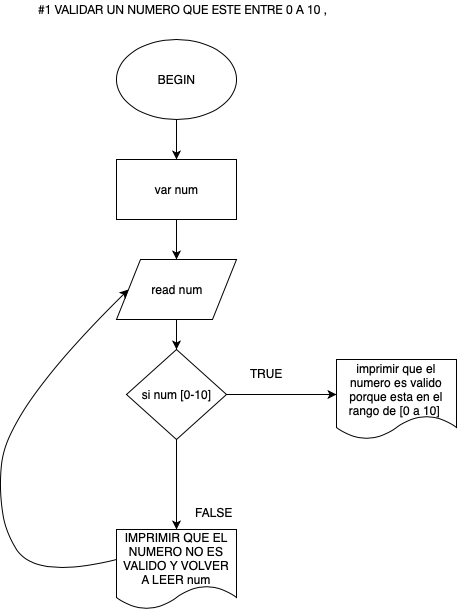

The diagram above was exported from draw.io. Its source (the exported page's mxGraphModel, read from the mxfile embedded in the PNG):
<mxGraphModel dx="1176" dy="711" grid="1" gridSize="10" guides="1" tooltips="1" connect="1" arrows="1" fold="1" page="1" pageScale="1" pageWidth="827" pageHeight="1169" math="0" shadow="0">
  <root>
    <mxCell id="0" />
    <mxCell id="1" parent="0" />
    <mxCell id="0OIUV92IHy1nIDikQU7T-1" value="" style="ellipse;whiteSpace=wrap;html=1;" parent="1" vertex="1">
      <mxGeometry x="280" y="100" width="120" height="80" as="geometry" />
    </mxCell>
    <mxCell id="0OIUV92IHy1nIDikQU7T-2" value="BEGIN" style="text;html=1;strokeColor=none;fillColor=none;align=center;verticalAlign=middle;whiteSpace=wrap;rounded=0;" parent="1" vertex="1">
      <mxGeometry x="320" y="130" width="40" height="20" as="geometry" />
    </mxCell>
    <mxCell id="0OIUV92IHy1nIDikQU7T-3" value="read num" style="shape=parallelogram;perimeter=parallelogramPerimeter;whiteSpace=wrap;html=1;" parent="1" vertex="1">
      <mxGeometry x="280" y="320" width="120" height="60" as="geometry" />
    </mxCell>
    <mxCell id="0OIUV92IHy1nIDikQU7T-5" value="si num [0-10]" style="rhombus;whiteSpace=wrap;html=1;" parent="1" vertex="1">
      <mxGeometry x="290" y="410" width="100" height="90" as="geometry" />
    </mxCell>
    <mxCell id="0OIUV92IHy1nIDikQU7T-7" value="" style="endArrow=classic;html=1;exitX=0.5;exitY=1;exitDx=0;exitDy=0;" parent="1" source="0OIUV92IHy1nIDikQU7T-1" edge="1">
      <mxGeometry width="50" height="50" relative="1" as="geometry">
        <mxPoint x="340" y="190" as="sourcePoint" />
        <mxPoint x="340" y="220" as="targetPoint" />
      </mxGeometry>
    </mxCell>
    <mxCell id="0OIUV92IHy1nIDikQU7T-10" value="" style="rounded=0;whiteSpace=wrap;html=1;" parent="1" vertex="1">
      <mxGeometry x="280" y="220" width="120" height="60" as="geometry" />
    </mxCell>
    <mxCell id="0OIUV92IHy1nIDikQU7T-11" value="var num" style="text;html=1;strokeColor=none;fillColor=none;align=center;verticalAlign=middle;whiteSpace=wrap;rounded=0;" parent="1" vertex="1">
      <mxGeometry x="305" y="235" width="70" height="30" as="geometry" />
    </mxCell>
    <mxCell id="0OIUV92IHy1nIDikQU7T-12" value="" style="endArrow=classic;html=1;exitX=1;exitY=0.5;exitDx=0;exitDy=0;" parent="1" source="0OIUV92IHy1nIDikQU7T-5" edge="1">
      <mxGeometry width="50" height="50" relative="1" as="geometry">
        <mxPoint x="280" y="570" as="sourcePoint" />
        <mxPoint x="500" y="455" as="targetPoint" />
      </mxGeometry>
    </mxCell>
    <mxCell id="0OIUV92IHy1nIDikQU7T-13" value="" style="endArrow=classic;html=1;exitX=0.5;exitY=1;exitDx=0;exitDy=0;" parent="1" source="0OIUV92IHy1nIDikQU7T-5" edge="1">
      <mxGeometry width="50" height="50" relative="1" as="geometry">
        <mxPoint x="280" y="570" as="sourcePoint" />
        <mxPoint x="340" y="590" as="targetPoint" />
      </mxGeometry>
    </mxCell>
    <mxCell id="0OIUV92IHy1nIDikQU7T-14" value="" style="endArrow=classic;html=1;exitX=0.5;exitY=1;exitDx=0;exitDy=0;entryX=0.5;entryY=0;entryDx=0;entryDy=0;" parent="1" source="0OIUV92IHy1nIDikQU7T-3" target="0OIUV92IHy1nIDikQU7T-5" edge="1">
      <mxGeometry width="50" height="50" relative="1" as="geometry">
        <mxPoint x="270" y="550" as="sourcePoint" />
        <mxPoint x="330" y="620" as="targetPoint" />
      </mxGeometry>
    </mxCell>
    <mxCell id="0OIUV92IHy1nIDikQU7T-15" value="" style="endArrow=classic;html=1;entryX=0.5;entryY=0;entryDx=0;entryDy=0;" parent="1" source="0OIUV92IHy1nIDikQU7T-10" target="0OIUV92IHy1nIDikQU7T-3" edge="1">
      <mxGeometry width="50" height="50" relative="1" as="geometry">
        <mxPoint x="280" y="670" as="sourcePoint" />
        <mxPoint x="339" y="310" as="targetPoint" />
      </mxGeometry>
    </mxCell>
    <mxCell id="0OIUV92IHy1nIDikQU7T-18" value="TRUE" style="text;html=1;resizable=0;points=[];autosize=1;align=left;verticalAlign=top;spacingTop=-4;" parent="1" vertex="1">
      <mxGeometry x="412" y="425" width="50" height="20" as="geometry" />
    </mxCell>
    <mxCell id="0OIUV92IHy1nIDikQU7T-19" value="FALSE" style="text;html=1;resizable=0;points=[];autosize=1;align=left;verticalAlign=top;spacingTop=-4;" parent="1" vertex="1">
      <mxGeometry x="357" y="564" width="50" height="20" as="geometry" />
    </mxCell>
    <mxCell id="0OIUV92IHy1nIDikQU7T-21" value="" style="curved=1;endArrow=classic;html=1;exitX=0;exitY=0.5;exitDx=0;exitDy=0;entryX=0;entryY=0.5;entryDx=0;entryDy=0;" parent="1" target="0OIUV92IHy1nIDikQU7T-3" edge="1">
      <mxGeometry width="50" height="50" relative="1" as="geometry">
        <mxPoint x="280" y="620" as="sourcePoint" />
        <mxPoint x="290" y="340" as="targetPoint" />
        <Array as="points">
          <mxPoint x="200" y="640" />
          <mxPoint x="160" y="580" />
          <mxPoint x="170" y="470" />
        </Array>
      </mxGeometry>
    </mxCell>
    <mxCell id="0OIUV92IHy1nIDikQU7T-23" value="" style="shape=document;whiteSpace=wrap;html=1;boundedLbl=1;" parent="1" vertex="1">
      <mxGeometry x="500" y="420" width="120" height="80" as="geometry" />
    </mxCell>
    <mxCell id="0OIUV92IHy1nIDikQU7T-27" value="imprimir que el numero es valido porque esta en el rango de [0 a 10]&amp;nbsp;" style="text;html=1;strokeColor=none;fillColor=none;align=center;verticalAlign=middle;whiteSpace=wrap;rounded=0;" parent="1" vertex="1">
      <mxGeometry x="510" y="425" width="100" height="50" as="geometry" />
    </mxCell>
    <mxCell id="0OIUV92IHy1nIDikQU7T-28" value="IMPRIMIR QUE EL NUMERO NO ES VALIDO Y VOLVER A LEER num" style="shape=document;whiteSpace=wrap;html=1;boundedLbl=1;" parent="1" vertex="1">
      <mxGeometry x="280" y="590" width="120" height="80" as="geometry" />
    </mxCell>
    <mxCell id="7mHTbc7s6sR9_8uRxXcU-2" value="&lt;p style=&quot;margin: 0px ; font-stretch: normal ; line-height: normal ; font-family: &amp;#34;helvetica neue&amp;#34;&quot;&gt;#1 VALIDAR UN NUMERO QUE ESTE ENTRE 0 A 10 ,&lt;/p&gt;" style="text;html=1;resizable=0;points=[];autosize=1;align=left;verticalAlign=top;spacingTop=-4;" parent="1" vertex="1">
      <mxGeometry x="200" y="61" width="300" height="20" as="geometry" />
    </mxCell>
  </root>
</mxGraphModel>